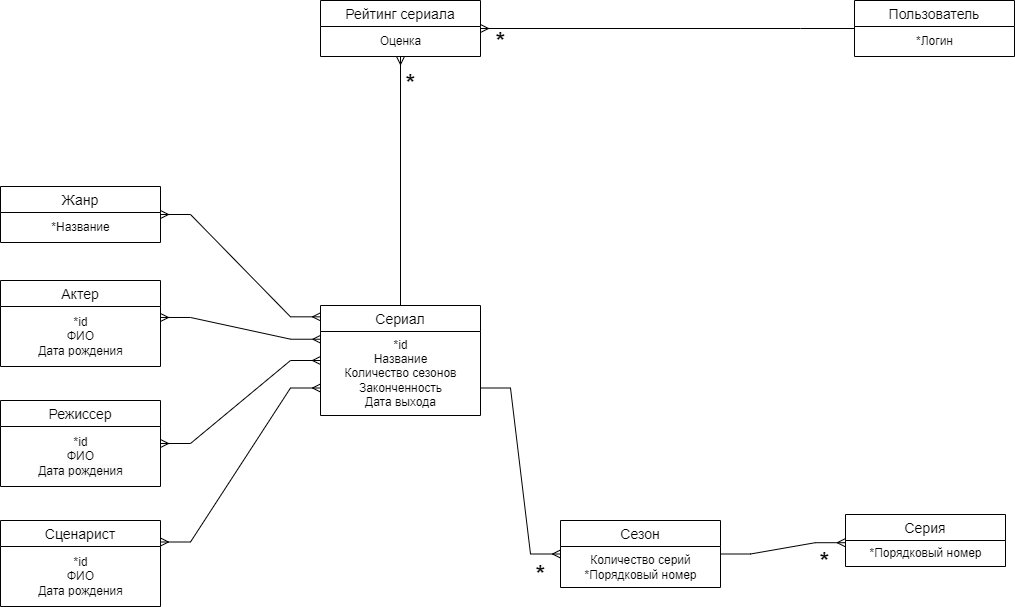

The diagram above was exported from draw.io. Its source (the exported page's mxGraphModel, read from the mxfile embedded in the PNG):
<mxGraphModel dx="1418" dy="1918" grid="0" gridSize="10" guides="1" tooltips="1" connect="1" arrows="1" fold="1" page="1" pageScale="1" pageWidth="850" pageHeight="1100" math="0" shadow="0" extFonts="Permanent Marker^https://fonts.googleapis.com/css?family=Permanent+Marker">
  <root>
    <mxCell id="0" />
    <mxCell id="1" parent="0" />
    <mxCell id="YRZ7mdmnsj430YJ_3hSv-1" value="&#10;Сериал&#10;" style="swimlane;fontStyle=0;childLayout=stackLayout;horizontal=1;startSize=26;horizontalStack=0;resizeParent=1;resizeParentMax=0;resizeLast=0;collapsible=1;marginBottom=0;align=center;fontSize=14;" parent="1" vertex="1">
      <mxGeometry x="360" y="105" width="160" height="110" as="geometry" />
    </mxCell>
    <mxCell id="YRZ7mdmnsj430YJ_3hSv-37" value="*id&lt;br&gt;Название&lt;br&gt;Количество сезонов&lt;br&gt;Законченность&lt;br&gt;Дата выхода&lt;br&gt;" style="text;html=1;align=center;verticalAlign=middle;resizable=0;points=[];autosize=1;strokeColor=none;fillColor=none;" parent="YRZ7mdmnsj430YJ_3hSv-1" vertex="1">
      <mxGeometry y="26" width="160" height="84" as="geometry" />
    </mxCell>
    <mxCell id="YRZ7mdmnsj430YJ_3hSv-9" value="Актер" style="swimlane;fontStyle=0;childLayout=stackLayout;horizontal=1;startSize=26;horizontalStack=0;resizeParent=1;resizeParentMax=0;resizeLast=0;collapsible=1;marginBottom=0;align=center;fontSize=14;" parent="1" vertex="1">
      <mxGeometry x="40" y="80" width="160" height="86" as="geometry" />
    </mxCell>
    <mxCell id="YRZ7mdmnsj430YJ_3hSv-38" value="*id&lt;br&gt;ФИО&lt;br&gt;Дата рождения" style="text;html=1;align=center;verticalAlign=middle;resizable=0;points=[];autosize=1;strokeColor=none;fillColor=none;" parent="YRZ7mdmnsj430YJ_3hSv-9" vertex="1">
      <mxGeometry y="26" width="160" height="60" as="geometry" />
    </mxCell>
    <mxCell id="YRZ7mdmnsj430YJ_3hSv-11" value="Сценарист" style="swimlane;fontStyle=0;childLayout=stackLayout;horizontal=1;startSize=26;horizontalStack=0;resizeParent=1;resizeParentMax=0;resizeLast=0;collapsible=1;marginBottom=0;align=center;fontSize=14;" parent="1" vertex="1">
      <mxGeometry x="40" y="320" width="160" height="86" as="geometry" />
    </mxCell>
    <mxCell id="YRZ7mdmnsj430YJ_3hSv-43" value="*id&lt;br&gt;ФИО&lt;br&gt;Дата рождения" style="text;html=1;align=center;verticalAlign=middle;resizable=0;points=[];autosize=1;strokeColor=none;fillColor=none;" parent="YRZ7mdmnsj430YJ_3hSv-11" vertex="1">
      <mxGeometry y="26" width="160" height="60" as="geometry" />
    </mxCell>
    <mxCell id="YRZ7mdmnsj430YJ_3hSv-12" value="Режиссер" style="swimlane;fontStyle=0;childLayout=stackLayout;horizontal=1;startSize=26;horizontalStack=0;resizeParent=1;resizeParentMax=0;resizeLast=0;collapsible=1;marginBottom=0;align=center;fontSize=14;" parent="1" vertex="1">
      <mxGeometry x="40" y="200" width="160" height="86" as="geometry" />
    </mxCell>
    <mxCell id="YRZ7mdmnsj430YJ_3hSv-44" value="&lt;span style=&quot;color: rgb(0, 0, 0); font-family: Helvetica; font-size: 12px; font-style: normal; font-variant-ligatures: normal; font-variant-caps: normal; font-weight: 400; letter-spacing: normal; orphans: 2; text-align: center; text-indent: 0px; text-transform: none; widows: 2; word-spacing: 0px; -webkit-text-stroke-width: 0px; background-color: rgb(251, 251, 251); text-decoration-thickness: initial; text-decoration-style: initial; text-decoration-color: initial; float: none; display: inline !important;&quot;&gt;*id&lt;/span&gt;&lt;br style=&quot;border-color: var(--border-color); color: rgb(0, 0, 0); font-family: Helvetica; font-size: 12px; font-style: normal; font-variant-ligatures: normal; font-variant-caps: normal; font-weight: 400; letter-spacing: normal; orphans: 2; text-align: center; text-indent: 0px; text-transform: none; widows: 2; word-spacing: 0px; -webkit-text-stroke-width: 0px; background-color: rgb(251, 251, 251); text-decoration-thickness: initial; text-decoration-style: initial; text-decoration-color: initial;&quot;&gt;&lt;span style=&quot;color: rgb(0, 0, 0); font-family: Helvetica; font-size: 12px; font-style: normal; font-variant-ligatures: normal; font-variant-caps: normal; font-weight: 400; letter-spacing: normal; orphans: 2; text-align: center; text-indent: 0px; text-transform: none; widows: 2; word-spacing: 0px; -webkit-text-stroke-width: 0px; background-color: rgb(251, 251, 251); text-decoration-thickness: initial; text-decoration-style: initial; text-decoration-color: initial; float: none; display: inline !important;&quot;&gt;ФИО&lt;/span&gt;&lt;br style=&quot;border-color: var(--border-color); color: rgb(0, 0, 0); font-family: Helvetica; font-size: 12px; font-style: normal; font-variant-ligatures: normal; font-variant-caps: normal; font-weight: 400; letter-spacing: normal; orphans: 2; text-align: center; text-indent: 0px; text-transform: none; widows: 2; word-spacing: 0px; -webkit-text-stroke-width: 0px; background-color: rgb(251, 251, 251); text-decoration-thickness: initial; text-decoration-style: initial; text-decoration-color: initial;&quot;&gt;&lt;span style=&quot;color: rgb(0, 0, 0); font-family: Helvetica; font-size: 12px; font-style: normal; font-variant-ligatures: normal; font-variant-caps: normal; font-weight: 400; letter-spacing: normal; orphans: 2; text-align: center; text-indent: 0px; text-transform: none; widows: 2; word-spacing: 0px; -webkit-text-stroke-width: 0px; background-color: rgb(251, 251, 251); text-decoration-thickness: initial; text-decoration-style: initial; text-decoration-color: initial; float: none; display: inline !important;&quot;&gt;Дата рождения&lt;/span&gt;" style="text;html=1;align=center;verticalAlign=middle;resizable=0;points=[];autosize=1;strokeColor=none;fillColor=none;" parent="YRZ7mdmnsj430YJ_3hSv-12" vertex="1">
      <mxGeometry y="26" width="160" height="60" as="geometry" />
    </mxCell>
    <mxCell id="YRZ7mdmnsj430YJ_3hSv-13" value="Серия" style="swimlane;fontStyle=0;childLayout=stackLayout;horizontal=1;startSize=26;horizontalStack=0;resizeParent=1;resizeParentMax=0;resizeLast=0;collapsible=1;marginBottom=0;align=center;fontSize=14;" parent="1" vertex="1">
      <mxGeometry x="885" y="314" width="160" height="52" as="geometry" />
    </mxCell>
    <mxCell id="YRZ7mdmnsj430YJ_3hSv-46" value="*Порядковый номер" style="text;html=1;align=center;verticalAlign=middle;resizable=0;points=[];autosize=1;strokeColor=none;fillColor=none;" parent="YRZ7mdmnsj430YJ_3hSv-13" vertex="1">
      <mxGeometry y="26" width="160" height="26" as="geometry" />
    </mxCell>
    <mxCell id="YRZ7mdmnsj430YJ_3hSv-14" value="Сезон" style="swimlane;fontStyle=0;childLayout=stackLayout;horizontal=1;startSize=26;horizontalStack=0;resizeParent=1;resizeParentMax=0;resizeLast=0;collapsible=1;marginBottom=0;align=center;fontSize=14;" parent="1" vertex="1">
      <mxGeometry x="600" y="320" width="160" height="67" as="geometry" />
    </mxCell>
    <mxCell id="YRZ7mdmnsj430YJ_3hSv-39" value="Количество серий&lt;br&gt;*Порядковый номер" style="text;html=1;align=center;verticalAlign=middle;resizable=0;points=[];autosize=1;strokeColor=none;fillColor=none;" parent="YRZ7mdmnsj430YJ_3hSv-14" vertex="1">
      <mxGeometry y="26" width="160" height="41" as="geometry" />
    </mxCell>
    <mxCell id="YRZ7mdmnsj430YJ_3hSv-21" value="" style="edgeStyle=entityRelationEdgeStyle;fontSize=12;html=1;endArrow=ERmany;startArrow=ERmany;rounded=0;exitX=1;exitY=0.25;exitDx=0;exitDy=0;entryX=0;entryY=0.75;entryDx=0;entryDy=0;" parent="1" source="YRZ7mdmnsj430YJ_3hSv-11" target="YRZ7mdmnsj430YJ_3hSv-1" edge="1">
      <mxGeometry width="100" height="100" relative="1" as="geometry">
        <mxPoint x="430" y="240" as="sourcePoint" />
        <mxPoint x="530" y="140" as="targetPoint" />
      </mxGeometry>
    </mxCell>
    <mxCell id="YRZ7mdmnsj430YJ_3hSv-25" value="" style="edgeStyle=entityRelationEdgeStyle;fontSize=12;html=1;endArrow=ERmany;startArrow=ERmany;rounded=0;strokeColor=default;exitX=1;exitY=0.5;exitDx=0;exitDy=0;entryX=0;entryY=0.5;entryDx=0;entryDy=0;" parent="1" source="YRZ7mdmnsj430YJ_3hSv-12" target="YRZ7mdmnsj430YJ_3hSv-1" edge="1">
      <mxGeometry width="100" height="100" relative="1" as="geometry">
        <mxPoint x="380" y="410" as="sourcePoint" />
        <mxPoint x="420" y="180" as="targetPoint" />
      </mxGeometry>
    </mxCell>
    <mxCell id="YRZ7mdmnsj430YJ_3hSv-30" value="Пользователь" style="swimlane;fontStyle=0;childLayout=stackLayout;horizontal=1;startSize=26;horizontalStack=0;resizeParent=1;resizeParentMax=0;resizeLast=0;collapsible=1;marginBottom=0;align=center;fontSize=14;" parent="1" vertex="1">
      <mxGeometry x="894" y="-200" width="160" height="56" as="geometry" />
    </mxCell>
    <mxCell id="YRZ7mdmnsj430YJ_3hSv-42" value="*Логин" style="text;html=1;align=center;verticalAlign=middle;resizable=0;points=[];autosize=1;strokeColor=none;fillColor=none;" parent="YRZ7mdmnsj430YJ_3hSv-30" vertex="1">
      <mxGeometry y="26" width="160" height="30" as="geometry" />
    </mxCell>
    <mxCell id="YRZ7mdmnsj430YJ_3hSv-31" value="Жанр" style="swimlane;fontStyle=0;childLayout=stackLayout;horizontal=1;startSize=26;horizontalStack=0;resizeParent=1;resizeParentMax=0;resizeLast=0;collapsible=1;marginBottom=0;align=center;fontSize=14;" parent="1" vertex="1">
      <mxGeometry x="40" y="-14" width="160" height="56" as="geometry" />
    </mxCell>
    <mxCell id="YRZ7mdmnsj430YJ_3hSv-45" value="*Название" style="text;html=1;align=center;verticalAlign=middle;resizable=0;points=[];autosize=1;strokeColor=none;fillColor=none;" parent="YRZ7mdmnsj430YJ_3hSv-31" vertex="1">
      <mxGeometry y="26" width="160" height="30" as="geometry" />
    </mxCell>
    <mxCell id="YRZ7mdmnsj430YJ_3hSv-32" value="" style="edgeStyle=entityRelationEdgeStyle;fontSize=12;html=1;endArrow=ERmany;startArrow=ERmany;rounded=0;exitX=1;exitY=0.5;exitDx=0;exitDy=0;entryX=0;entryY=0.103;entryDx=0;entryDy=0;entryPerimeter=0;" parent="1" source="YRZ7mdmnsj430YJ_3hSv-31" target="YRZ7mdmnsj430YJ_3hSv-1" edge="1">
      <mxGeometry width="100" height="100" relative="1" as="geometry">
        <mxPoint x="370" y="280" as="sourcePoint" />
        <mxPoint x="470" y="180" as="targetPoint" />
      </mxGeometry>
    </mxCell>
    <mxCell id="YRZ7mdmnsj430YJ_3hSv-35" value="" style="edgeStyle=entityRelationEdgeStyle;fontSize=12;html=1;endArrow=ERmany;rounded=0;entryX=0;entryY=0.5;entryDx=0;entryDy=0;exitX=1;exitY=0.75;exitDx=0;exitDy=0;" parent="1" source="YRZ7mdmnsj430YJ_3hSv-1" target="YRZ7mdmnsj430YJ_3hSv-14" edge="1">
      <mxGeometry width="100" height="100" relative="1" as="geometry">
        <mxPoint x="420" y="380" as="sourcePoint" />
        <mxPoint x="520" y="280" as="targetPoint" />
      </mxGeometry>
    </mxCell>
    <mxCell id="YRZ7mdmnsj430YJ_3hSv-47" value="" style="edgeStyle=entityRelationEdgeStyle;fontSize=12;html=1;endArrow=ERmany;rounded=0;entryX=-0.002;entryY=0.085;entryDx=0;entryDy=0;entryPerimeter=0;exitX=1;exitY=0.5;exitDx=0;exitDy=0;" parent="1" source="YRZ7mdmnsj430YJ_3hSv-14" target="YRZ7mdmnsj430YJ_3hSv-46" edge="1">
      <mxGeometry width="100" height="100" relative="1" as="geometry">
        <mxPoint x="740" y="530" as="sourcePoint" />
        <mxPoint x="840" y="430" as="targetPoint" />
      </mxGeometry>
    </mxCell>
    <mxCell id="OAXO2IjgLf69AnIWIhld-13" value="" style="edgeStyle=entityRelationEdgeStyle;fontSize=12;html=1;endArrow=ERmany;startArrow=ERmany;rounded=0;strokeWidth=1;entryX=0.002;entryY=0.092;entryDx=0;entryDy=0;entryPerimeter=0;exitX=1;exitY=0.183;exitDx=0;exitDy=0;exitPerimeter=0;" parent="1" source="YRZ7mdmnsj430YJ_3hSv-38" target="YRZ7mdmnsj430YJ_3hSv-37" edge="1">
      <mxGeometry width="100" height="100" relative="1" as="geometry">
        <mxPoint x="180" y="127" as="sourcePoint" />
        <mxPoint x="360" y="150" as="targetPoint" />
      </mxGeometry>
    </mxCell>
    <mxCell id="OAXO2IjgLf69AnIWIhld-14" value="Рейтинг сериала" style="swimlane;fontStyle=0;childLayout=stackLayout;horizontal=1;startSize=26;horizontalStack=0;resizeParent=1;resizeParentMax=0;resizeLast=0;collapsible=1;marginBottom=0;align=center;fontSize=14;" parent="1" vertex="1">
      <mxGeometry x="360" y="-200" width="160" height="56" as="geometry" />
    </mxCell>
    <mxCell id="OAXO2IjgLf69AnIWIhld-16" value="Оценка" style="text;html=1;align=center;verticalAlign=middle;resizable=0;points=[];autosize=1;strokeColor=none;fillColor=none;" parent="OAXO2IjgLf69AnIWIhld-14" vertex="1">
      <mxGeometry y="26" width="160" height="30" as="geometry" />
    </mxCell>
    <mxCell id="OAXO2IjgLf69AnIWIhld-15" value="" style="edgeStyle=orthogonalEdgeStyle;fontSize=12;html=1;endArrow=ERmany;startArrow=none;rounded=0;strokeWidth=1;entryX=0.5;entryY=1;entryDx=0;entryDy=0;exitX=0.5;exitY=0;exitDx=0;exitDy=0;startFill=0;endFill=0;" parent="1" source="YRZ7mdmnsj430YJ_3hSv-1" target="OAXO2IjgLf69AnIWIhld-14" edge="1">
      <mxGeometry width="100" height="100" relative="1" as="geometry">
        <mxPoint x="620" y="80" as="sourcePoint" />
        <mxPoint x="440" y="-120" as="targetPoint" />
      </mxGeometry>
    </mxCell>
    <mxCell id="OAXO2IjgLf69AnIWIhld-18" value="" style="endArrow=none;html=1;rounded=0;strokeWidth=1;exitX=1;exitY=0.5;exitDx=0;exitDy=0;entryX=0;entryY=0.5;entryDx=0;entryDy=0;startArrow=ERmany;startFill=0;" parent="1" source="OAXO2IjgLf69AnIWIhld-14" target="YRZ7mdmnsj430YJ_3hSv-30" edge="1">
      <mxGeometry relative="1" as="geometry">
        <mxPoint x="540" y="10" as="sourcePoint" />
        <mxPoint x="870" y="-172" as="targetPoint" />
        <Array as="points">
          <mxPoint x="840" y="-172" />
        </Array>
      </mxGeometry>
    </mxCell>
    <mxCell id="wYNfffW2O-w4wLB4Mi0A-1" value="*" style="text;strokeColor=none;fillColor=none;html=1;fontSize=24;fontStyle=1;verticalAlign=middle;align=center;" parent="1" vertex="1">
      <mxGeometry x="547" y="361" width="65" height="26" as="geometry" />
    </mxCell>
    <mxCell id="wYNfffW2O-w4wLB4Mi0A-2" value="*" style="text;strokeColor=none;fillColor=none;html=1;fontSize=24;fontStyle=1;verticalAlign=middle;align=center;" parent="1" vertex="1">
      <mxGeometry x="831" y="348" width="65" height="26" as="geometry" />
    </mxCell>
    <mxCell id="wYNfffW2O-w4wLB4Mi0A-6" value="*" style="text;strokeColor=none;fillColor=none;html=1;fontSize=24;fontStyle=1;verticalAlign=middle;align=center;" parent="1" vertex="1">
      <mxGeometry x="417" y="-130" width="65" height="26" as="geometry" />
    </mxCell>
    <mxCell id="wYNfffW2O-w4wLB4Mi0A-7" value="*" style="text;strokeColor=none;fillColor=none;html=1;fontSize=24;fontStyle=1;verticalAlign=middle;align=center;" parent="1" vertex="1">
      <mxGeometry x="507" y="-172" width="65" height="26" as="geometry" />
    </mxCell>
  </root>
</mxGraphModel>